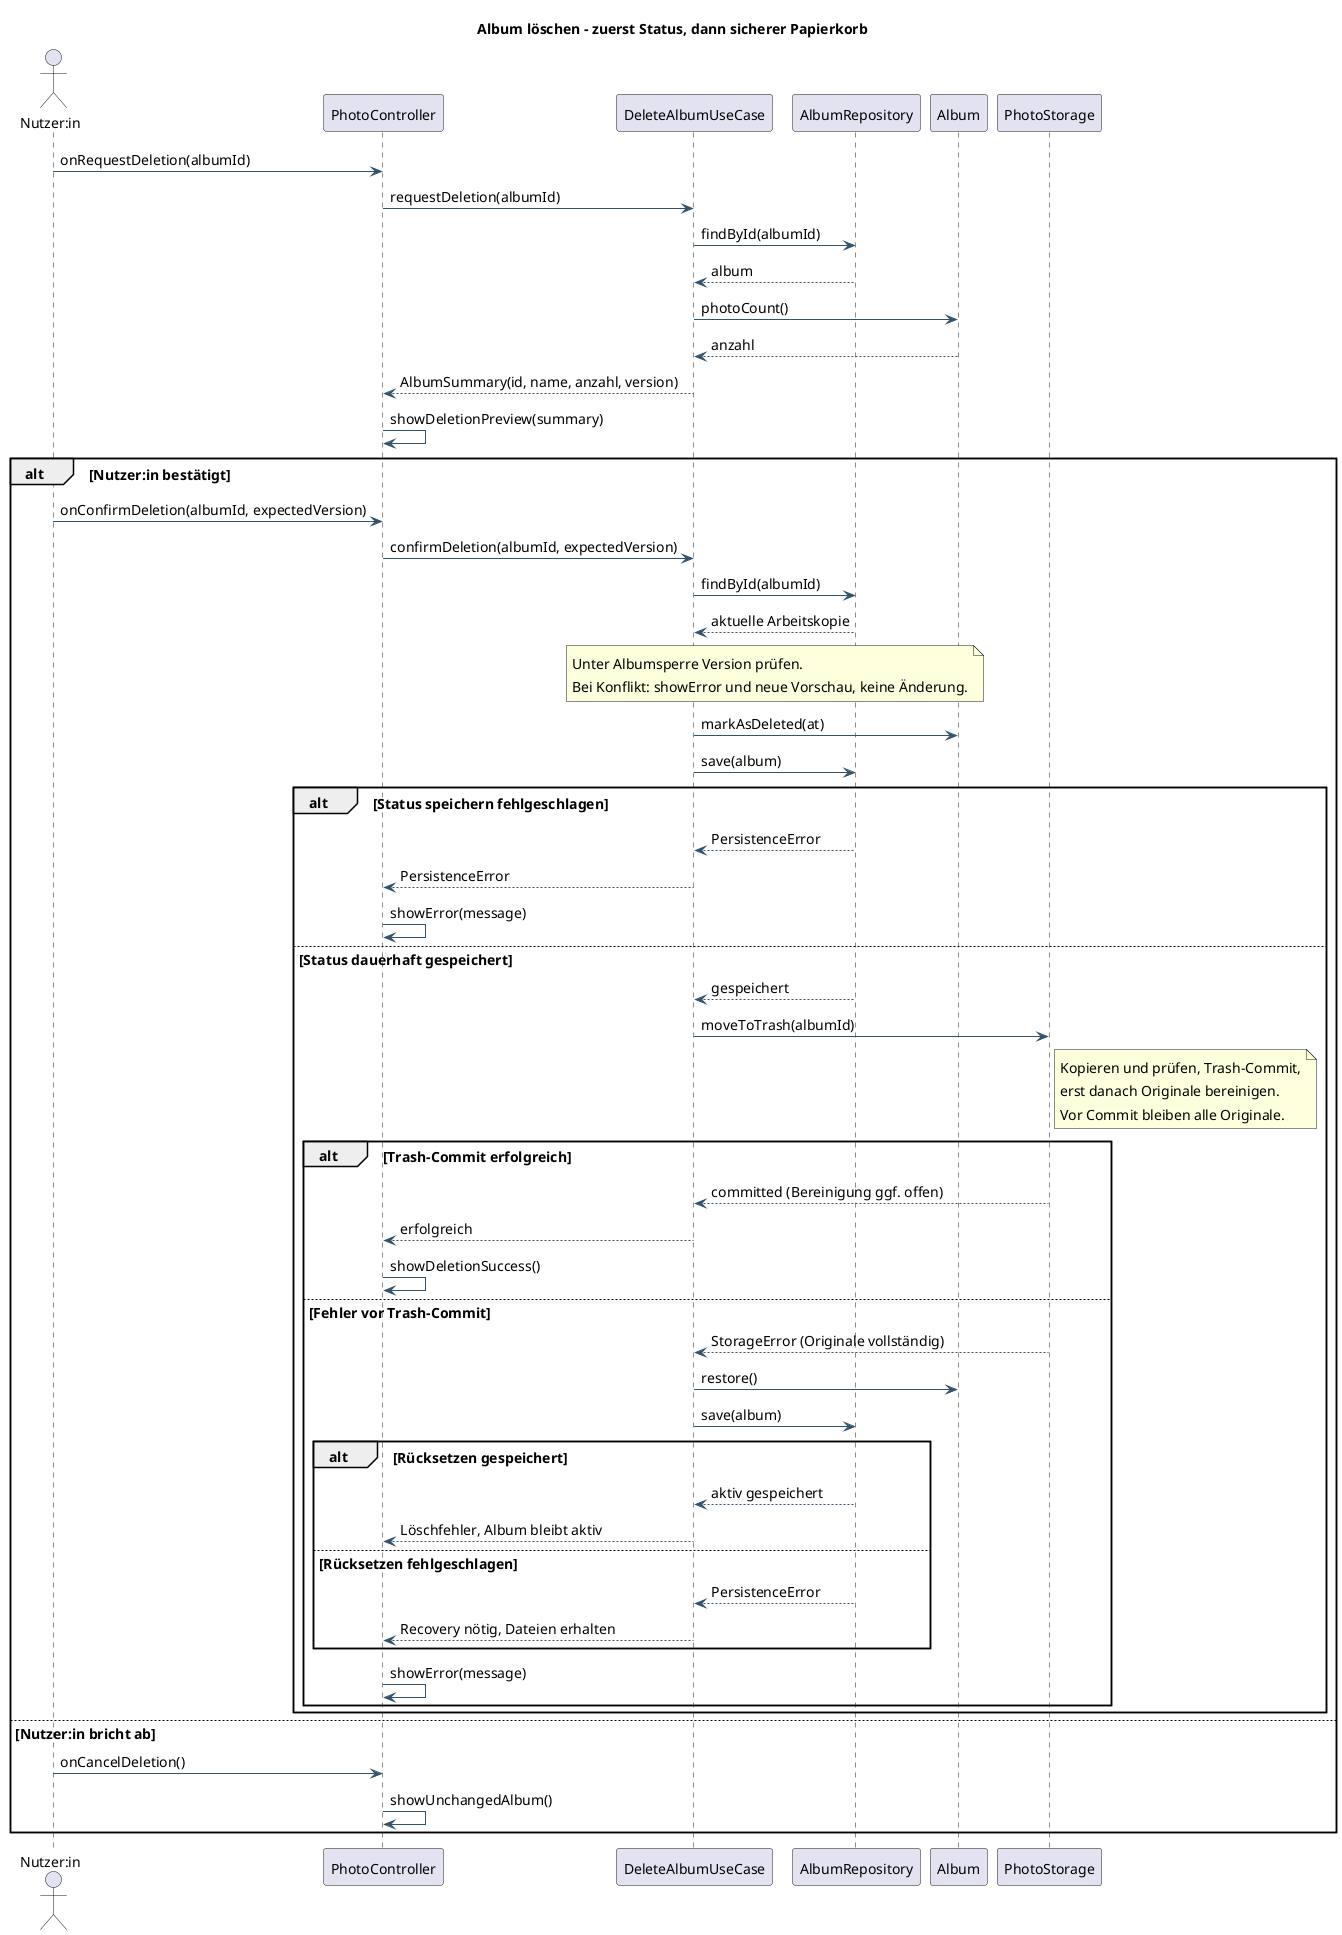

The diagram above was rendered by PlantUML. Its source (embedded in the PNG):
@startuml
skinparam backgroundColor white
skinparam shadowing false
skinparam defaultFontName SansSerif
skinparam defaultFontSize 14
skinparam classAttributeIconSize 0
skinparam packageStyle rectangle
skinparam ArrowColor #34536B
skinparam classBackgroundColor #F1F6FA
skinparam classBorderColor #34536B
title Album löschen - zuerst Status, dann sicherer Papierkorb
actor "Nutzer:in" as User
participant PhotoController as UI
participant DeleteAlbumUseCase as UC
participant AlbumRepository as Repo
participant Album
participant PhotoStorage as Storage
User -> UI : onRequestDeletion(albumId)
UI -> UC : requestDeletion(albumId)
UC -> Repo : findById(albumId)
Repo --> UC : album
UC -> Album : photoCount()
Album --> UC : anzahl
UC --> UI : AlbumSummary(id, name, anzahl, version)
UI -> UI : showDeletionPreview(summary)
alt Nutzer:in bestätigt
 User -> UI : onConfirmDeletion(albumId, expectedVersion)
 UI -> UC : confirmDeletion(albumId, expectedVersion)
 UC -> Repo : findById(albumId)
 Repo --> UC : aktuelle Arbeitskopie
 note over UC,Repo
Unter Albumsperre Version prüfen.
Bei Konflikt: showError und neue Vorschau, keine Änderung.
end note
 UC -> Album : markAsDeleted(at)
 UC -> Repo : save(album)
 alt Status speichern fehlgeschlagen
  Repo --> UC : PersistenceError
  UC --> UI : PersistenceError
  UI -> UI : showError(message)
 else Status dauerhaft gespeichert
  Repo --> UC : gespeichert
  UC -> Storage : moveToTrash(albumId)
  note right of Storage
   Kopieren und prüfen, Trash-Commit,
   erst danach Originale bereinigen.
   Vor Commit bleiben alle Originale.
  end note
  alt Trash-Commit erfolgreich
   Storage --> UC : committed (Bereinigung ggf. offen)
   UC --> UI : erfolgreich
   UI -> UI : showDeletionSuccess()
  else Fehler vor Trash-Commit
   Storage --> UC : StorageError (Originale vollständig)
   UC -> Album : restore()
   UC -> Repo : save(album)
   alt Rücksetzen gespeichert
    Repo --> UC : aktiv gespeichert
    UC --> UI : Löschfehler, Album bleibt aktiv
   else Rücksetzen fehlgeschlagen
    Repo --> UC : PersistenceError
    UC --> UI : Recovery nötig, Dateien erhalten
   end
   UI -> UI : showError(message)
  end
 end
else Nutzer:in bricht ab
 User -> UI : onCancelDeletion()
 UI -> UI : showUnchangedAlbum()
end
@enduml